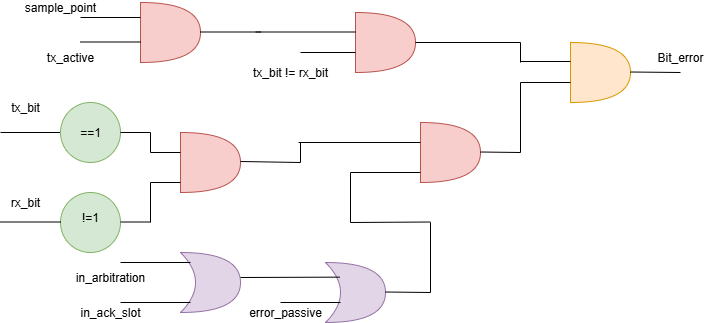

The diagram above was exported from draw.io. Its source (the exported page's mxGraphModel, read from the mxfile embedded in the PNG):
<mxGraphModel dx="786" dy="425" grid="1" gridSize="10" guides="0" tooltips="1" connect="1" arrows="0" fold="1" page="1" pageScale="1" pageWidth="850" pageHeight="1100" background="#FFFFFF" math="0" shadow="0">
  <root>
    <mxCell id="0" />
    <mxCell id="1" parent="0" />
    <mxCell id="z4N_ghDG2jWpHObpTTTu-1" value="" style="shape=or;whiteSpace=wrap;html=1;fillColor=#f8cecc;strokeColor=#b85450;" vertex="1" parent="1">
      <mxGeometry x="250" y="190" width="60" height="60" as="geometry" />
    </mxCell>
    <mxCell id="z4N_ghDG2jWpHObpTTTu-2" value="" style="shape=or;whiteSpace=wrap;html=1;fillColor=#f8cecc;strokeColor=#b85450;" vertex="1" parent="1">
      <mxGeometry x="490" y="180" width="60" height="60" as="geometry" />
    </mxCell>
    <mxCell id="z4N_ghDG2jWpHObpTTTu-3" value="" style="shape=or;whiteSpace=wrap;html=1;fillColor=#f8cecc;strokeColor=#b85450;" vertex="1" parent="1">
      <mxGeometry x="425" y="70" width="60" height="60" as="geometry" />
    </mxCell>
    <mxCell id="z4N_ghDG2jWpHObpTTTu-4" value="" style="shape=or;whiteSpace=wrap;html=1;fillColor=#ffe6cc;strokeColor=#d79b00;" vertex="1" parent="1">
      <mxGeometry x="640" y="100" width="60" height="60" as="geometry" />
    </mxCell>
    <mxCell id="z4N_ghDG2jWpHObpTTTu-5" value="" style="shape=or;whiteSpace=wrap;html=1;fillColor=#f8cecc;strokeColor=#b85450;" vertex="1" parent="1">
      <mxGeometry x="210" y="60" width="60" height="60" as="geometry" />
    </mxCell>
    <mxCell id="z4N_ghDG2jWpHObpTTTu-8" value="" style="shape=xor;whiteSpace=wrap;html=1;fillColor=#e1d5e7;strokeColor=#9673a6;" vertex="1" parent="1">
      <mxGeometry x="250" y="310" width="60" height="60" as="geometry" />
    </mxCell>
    <mxCell id="z4N_ghDG2jWpHObpTTTu-9" value="" style="shape=xor;whiteSpace=wrap;html=1;fillColor=#e1d5e7;strokeColor=#9673a6;" vertex="1" parent="1">
      <mxGeometry x="395" y="320" width="60" height="60" as="geometry" />
    </mxCell>
    <mxCell id="z4N_ghDG2jWpHObpTTTu-11" value="" style="endArrow=none;html=1;rounded=0;" edge="1" parent="1">
      <mxGeometry width="50" height="50" relative="1" as="geometry">
        <mxPoint x="70" y="190" as="sourcePoint" />
        <mxPoint x="130" y="190" as="targetPoint" />
      </mxGeometry>
    </mxCell>
    <mxCell id="z4N_ghDG2jWpHObpTTTu-12" value="" style="ellipse;whiteSpace=wrap;html=1;aspect=fixed;fillColor=#d5e8d4;strokeColor=#82b366;" vertex="1" parent="1">
      <mxGeometry x="130" y="250" width="60" height="60" as="geometry" />
    </mxCell>
    <mxCell id="z4N_ghDG2jWpHObpTTTu-13" value="" style="endArrow=none;html=1;rounded=0;" edge="1" parent="1">
      <mxGeometry width="50" height="50" relative="1" as="geometry">
        <mxPoint x="70" y="279.5" as="sourcePoint" />
        <mxPoint x="130" y="279.5" as="targetPoint" />
      </mxGeometry>
    </mxCell>
    <mxCell id="z4N_ghDG2jWpHObpTTTu-15" value="tx_bit" style="text;html=1;align=center;verticalAlign=middle;whiteSpace=wrap;rounded=0;" vertex="1" parent="1">
      <mxGeometry x="70" y="160" width="50" height="10" as="geometry" />
    </mxCell>
    <mxCell id="z4N_ghDG2jWpHObpTTTu-20" value="rx_bit" style="text;html=1;align=center;verticalAlign=middle;whiteSpace=wrap;rounded=0;" vertex="1" parent="1">
      <mxGeometry x="70" y="250" width="50" height="20" as="geometry" />
    </mxCell>
    <mxCell id="z4N_ghDG2jWpHObpTTTu-22" value="" style="endArrow=none;html=1;rounded=0;" edge="1" parent="1">
      <mxGeometry width="50" height="50" relative="1" as="geometry">
        <mxPoint x="150" y="75" as="sourcePoint" />
        <mxPoint x="210" y="75" as="targetPoint" />
      </mxGeometry>
    </mxCell>
    <mxCell id="z4N_ghDG2jWpHObpTTTu-23" value="" style="endArrow=none;html=1;rounded=0;" edge="1" parent="1">
      <mxGeometry width="50" height="50" relative="1" as="geometry">
        <mxPoint x="150" y="99.5" as="sourcePoint" />
        <mxPoint x="210" y="99.5" as="targetPoint" />
      </mxGeometry>
    </mxCell>
    <mxCell id="z4N_ghDG2jWpHObpTTTu-25" value="sample_point" style="text;html=1;align=center;verticalAlign=middle;whiteSpace=wrap;rounded=0;" vertex="1" parent="1">
      <mxGeometry x="100" y="60" width="60" height="10" as="geometry" />
    </mxCell>
    <mxCell id="z4N_ghDG2jWpHObpTTTu-27" value="tx_active" style="text;html=1;align=center;verticalAlign=middle;whiteSpace=wrap;rounded=0;" vertex="1" parent="1">
      <mxGeometry x="110" y="110" width="60" height="10" as="geometry" />
    </mxCell>
    <mxCell id="z4N_ghDG2jWpHObpTTTu-30" value="" style="endArrow=none;html=1;rounded=0;" edge="1" parent="1">
      <mxGeometry width="50" height="50" relative="1" as="geometry">
        <mxPoint x="270" y="89.5" as="sourcePoint" />
        <mxPoint x="330" y="89.5" as="targetPoint" />
      </mxGeometry>
    </mxCell>
    <mxCell id="z4N_ghDG2jWpHObpTTTu-31" value="" style="endArrow=none;html=1;rounded=0;" edge="1" parent="1">
      <mxGeometry width="50" height="50" relative="1" as="geometry">
        <mxPoint x="590" y="140" as="sourcePoint" />
        <mxPoint x="590" y="210" as="targetPoint" />
      </mxGeometry>
    </mxCell>
    <mxCell id="z4N_ghDG2jWpHObpTTTu-35" value="" style="endArrow=none;html=1;rounded=0;" edge="1" parent="1">
      <mxGeometry width="50" height="50" relative="1" as="geometry">
        <mxPoint x="370" y="110" as="sourcePoint" />
        <mxPoint x="425" y="110" as="targetPoint" />
      </mxGeometry>
    </mxCell>
    <mxCell id="z4N_ghDG2jWpHObpTTTu-36" value="tx_bit != rx_bit" style="text;html=1;align=center;verticalAlign=middle;whiteSpace=wrap;rounded=0;" vertex="1" parent="1">
      <mxGeometry x="315" y="120" width="90" height="20" as="geometry" />
    </mxCell>
    <mxCell id="z4N_ghDG2jWpHObpTTTu-37" value="" style="endArrow=none;html=1;rounded=0;" edge="1" parent="1">
      <mxGeometry width="50" height="50" relative="1" as="geometry">
        <mxPoint x="325" y="89.5" as="sourcePoint" />
        <mxPoint x="425.36" y="89.5" as="targetPoint" />
      </mxGeometry>
    </mxCell>
    <mxCell id="z4N_ghDG2jWpHObpTTTu-7" value="" style="ellipse;whiteSpace=wrap;html=1;aspect=fixed;fillColor=#d5e8d4;strokeColor=#82b366;" vertex="1" parent="1">
      <mxGeometry x="130" y="160" width="60" height="60" as="geometry" />
    </mxCell>
    <mxCell id="z4N_ghDG2jWpHObpTTTu-41" value="" style="endArrow=none;html=1;rounded=0;" edge="1" parent="1">
      <mxGeometry width="50" height="50" relative="1" as="geometry">
        <mxPoint x="190" y="190" as="sourcePoint" />
        <mxPoint x="220" y="190" as="targetPoint" />
      </mxGeometry>
    </mxCell>
    <mxCell id="z4N_ghDG2jWpHObpTTTu-42" value="" style="endArrow=none;html=1;rounded=0;" edge="1" parent="1">
      <mxGeometry width="50" height="50" relative="1" as="geometry">
        <mxPoint x="190" y="279.5" as="sourcePoint" />
        <mxPoint x="220" y="279.5" as="targetPoint" />
      </mxGeometry>
    </mxCell>
    <mxCell id="z4N_ghDG2jWpHObpTTTu-43" value="" style="endArrow=none;html=1;rounded=0;" edge="1" parent="1">
      <mxGeometry width="50" height="50" relative="1" as="geometry">
        <mxPoint x="220" y="210" as="sourcePoint" />
        <mxPoint x="220" y="190" as="targetPoint" />
      </mxGeometry>
    </mxCell>
    <mxCell id="z4N_ghDG2jWpHObpTTTu-44" value="" style="endArrow=none;html=1;rounded=0;" edge="1" parent="1">
      <mxGeometry width="50" height="50" relative="1" as="geometry">
        <mxPoint x="220" y="280" as="sourcePoint" />
        <mxPoint x="220" y="240" as="targetPoint" />
      </mxGeometry>
    </mxCell>
    <mxCell id="z4N_ghDG2jWpHObpTTTu-45" value="" style="endArrow=none;html=1;rounded=0;" edge="1" parent="1">
      <mxGeometry width="50" height="50" relative="1" as="geometry">
        <mxPoint x="220" y="210" as="sourcePoint" />
        <mxPoint x="250" y="210" as="targetPoint" />
      </mxGeometry>
    </mxCell>
    <mxCell id="z4N_ghDG2jWpHObpTTTu-46" value="" style="endArrow=none;html=1;rounded=0;" edge="1" parent="1">
      <mxGeometry width="50" height="50" relative="1" as="geometry">
        <mxPoint x="220" y="240" as="sourcePoint" />
        <mxPoint x="250" y="240" as="targetPoint" />
      </mxGeometry>
    </mxCell>
    <mxCell id="z4N_ghDG2jWpHObpTTTu-48" value="" style="endArrow=none;html=1;rounded=0;" edge="1" parent="1">
      <mxGeometry width="50" height="50" relative="1" as="geometry">
        <mxPoint x="190" y="320" as="sourcePoint" />
        <mxPoint x="260" y="320" as="targetPoint" />
      </mxGeometry>
    </mxCell>
    <mxCell id="z4N_ghDG2jWpHObpTTTu-50" value="" style="endArrow=none;html=1;rounded=0;" edge="1" parent="1">
      <mxGeometry width="50" height="50" relative="1" as="geometry">
        <mxPoint x="190" y="360" as="sourcePoint" />
        <mxPoint x="260" y="360" as="targetPoint" />
      </mxGeometry>
    </mxCell>
    <mxCell id="z4N_ghDG2jWpHObpTTTu-51" value="in_arbitration" style="text;html=1;align=center;verticalAlign=middle;whiteSpace=wrap;rounded=0;" vertex="1" parent="1">
      <mxGeometry x="150" y="330" width="60" height="10" as="geometry" />
    </mxCell>
    <mxCell id="z4N_ghDG2jWpHObpTTTu-52" value="in_ack_slot" style="text;html=1;align=center;verticalAlign=middle;whiteSpace=wrap;rounded=0;" vertex="1" parent="1">
      <mxGeometry x="150" y="360" width="60" height="20" as="geometry" />
    </mxCell>
    <mxCell id="z4N_ghDG2jWpHObpTTTu-54" value="" style="endArrow=none;html=1;rounded=0;entryX=0.072;entryY=0.244;entryDx=0;entryDy=0;entryPerimeter=0;" edge="1" parent="1">
      <mxGeometry width="50" height="50" relative="1" as="geometry">
        <mxPoint x="310" y="335" as="sourcePoint" />
        <mxPoint x="409.31999999999994" y="334.64" as="targetPoint" />
      </mxGeometry>
    </mxCell>
    <mxCell id="z4N_ghDG2jWpHObpTTTu-55" value="" style="endArrow=none;html=1;rounded=0;" edge="1" parent="1">
      <mxGeometry width="50" height="50" relative="1" as="geometry">
        <mxPoint x="350" y="360" as="sourcePoint" />
        <mxPoint x="410" y="360" as="targetPoint" />
      </mxGeometry>
    </mxCell>
    <mxCell id="z4N_ghDG2jWpHObpTTTu-56" value="error_passive" style="text;html=1;align=center;verticalAlign=middle;whiteSpace=wrap;rounded=0;" vertex="1" parent="1">
      <mxGeometry x="315" y="360" width="80" height="20" as="geometry" />
    </mxCell>
    <mxCell id="z4N_ghDG2jWpHObpTTTu-58" value="" style="endArrow=none;html=1;rounded=0;" edge="1" parent="1">
      <mxGeometry width="50" height="50" relative="1" as="geometry">
        <mxPoint x="455" y="349.5" as="sourcePoint" />
        <mxPoint x="500" y="350" as="targetPoint" />
      </mxGeometry>
    </mxCell>
    <mxCell id="z4N_ghDG2jWpHObpTTTu-59" value="" style="endArrow=none;html=1;rounded=0;" edge="1" parent="1">
      <mxGeometry width="50" height="50" relative="1" as="geometry">
        <mxPoint x="500" y="280" as="sourcePoint" />
        <mxPoint x="500" y="350" as="targetPoint" />
      </mxGeometry>
    </mxCell>
    <mxCell id="z4N_ghDG2jWpHObpTTTu-60" value="" style="endArrow=none;html=1;rounded=0;" edge="1" parent="1">
      <mxGeometry width="50" height="50" relative="1" as="geometry">
        <mxPoint x="420" y="280" as="sourcePoint" />
        <mxPoint x="500" y="279.5" as="targetPoint" />
      </mxGeometry>
    </mxCell>
    <mxCell id="z4N_ghDG2jWpHObpTTTu-61" value="" style="endArrow=none;html=1;rounded=0;" edge="1" parent="1">
      <mxGeometry width="50" height="50" relative="1" as="geometry">
        <mxPoint x="310" y="219" as="sourcePoint" />
        <mxPoint x="370" y="220" as="targetPoint" />
      </mxGeometry>
    </mxCell>
    <mxCell id="z4N_ghDG2jWpHObpTTTu-62" value="" style="endArrow=none;html=1;rounded=0;" edge="1" parent="1">
      <mxGeometry width="50" height="50" relative="1" as="geometry">
        <mxPoint x="370" y="200" as="sourcePoint" />
        <mxPoint x="370" y="220" as="targetPoint" />
      </mxGeometry>
    </mxCell>
    <mxCell id="z4N_ghDG2jWpHObpTTTu-63" value="" style="endArrow=none;html=1;rounded=0;" edge="1" parent="1">
      <mxGeometry width="50" height="50" relative="1" as="geometry">
        <mxPoint x="368.02" y="200" as="sourcePoint" />
        <mxPoint x="490" y="200" as="targetPoint" />
      </mxGeometry>
    </mxCell>
    <mxCell id="z4N_ghDG2jWpHObpTTTu-64" value="" style="endArrow=none;html=1;rounded=0;" edge="1" parent="1">
      <mxGeometry width="50" height="50" relative="1" as="geometry">
        <mxPoint x="420" y="280" as="sourcePoint" />
        <mxPoint x="420" y="230" as="targetPoint" />
      </mxGeometry>
    </mxCell>
    <mxCell id="z4N_ghDG2jWpHObpTTTu-65" value="" style="endArrow=none;html=1;rounded=0;" edge="1" parent="1">
      <mxGeometry width="50" height="50" relative="1" as="geometry">
        <mxPoint x="420" y="230" as="sourcePoint" />
        <mxPoint x="490" y="230" as="targetPoint" />
      </mxGeometry>
    </mxCell>
    <mxCell id="z4N_ghDG2jWpHObpTTTu-66" value="" style="endArrow=none;html=1;rounded=0;" edge="1" parent="1">
      <mxGeometry width="50" height="50" relative="1" as="geometry">
        <mxPoint x="550" y="209.5" as="sourcePoint" />
        <mxPoint x="590" y="210" as="targetPoint" />
      </mxGeometry>
    </mxCell>
    <mxCell id="z4N_ghDG2jWpHObpTTTu-69" value="" style="endArrow=none;html=1;rounded=0;" edge="1" parent="1">
      <mxGeometry width="50" height="50" relative="1" as="geometry">
        <mxPoint x="485" y="100" as="sourcePoint" />
        <mxPoint x="590" y="100" as="targetPoint" />
      </mxGeometry>
    </mxCell>
    <mxCell id="z4N_ghDG2jWpHObpTTTu-70" value="" style="endArrow=none;html=1;rounded=0;" edge="1" parent="1">
      <mxGeometry width="50" height="50" relative="1" as="geometry">
        <mxPoint x="590" y="120" as="sourcePoint" />
        <mxPoint x="590" y="100" as="targetPoint" />
      </mxGeometry>
    </mxCell>
    <mxCell id="z4N_ghDG2jWpHObpTTTu-71" value="" style="endArrow=none;html=1;rounded=0;" edge="1" parent="1">
      <mxGeometry width="50" height="50" relative="1" as="geometry">
        <mxPoint x="590" y="140" as="sourcePoint" />
        <mxPoint x="640" y="140" as="targetPoint" />
      </mxGeometry>
    </mxCell>
    <mxCell id="z4N_ghDG2jWpHObpTTTu-72" value="" style="endArrow=none;html=1;rounded=0;" edge="1" parent="1">
      <mxGeometry width="50" height="50" relative="1" as="geometry">
        <mxPoint x="590" y="119" as="sourcePoint" />
        <mxPoint x="640" y="119" as="targetPoint" />
      </mxGeometry>
    </mxCell>
    <mxCell id="z4N_ghDG2jWpHObpTTTu-73" value="" style="endArrow=none;html=1;rounded=0;" edge="1" parent="1">
      <mxGeometry width="50" height="50" relative="1" as="geometry">
        <mxPoint x="700" y="129.5" as="sourcePoint" />
        <mxPoint x="750" y="130" as="targetPoint" />
      </mxGeometry>
    </mxCell>
    <mxCell id="z4N_ghDG2jWpHObpTTTu-74" value="Bit_error" style="text;html=1;align=center;verticalAlign=middle;whiteSpace=wrap;rounded=0;" vertex="1" parent="1">
      <mxGeometry x="720" y="107.5" width="60" height="15" as="geometry" />
    </mxCell>
    <mxCell id="z4N_ghDG2jWpHObpTTTu-75" value="==1" style="text;html=1;align=center;verticalAlign=middle;whiteSpace=wrap;rounded=0;" vertex="1" parent="1">
      <mxGeometry x="130" y="185" width="60" height="10" as="geometry" />
    </mxCell>
    <mxCell id="z4N_ghDG2jWpHObpTTTu-76" value="!=1" style="text;html=1;align=center;verticalAlign=middle;whiteSpace=wrap;rounded=0;" vertex="1" parent="1">
      <mxGeometry x="130" y="270" width="60" height="10" as="geometry" />
    </mxCell>
  </root>
</mxGraphModel>